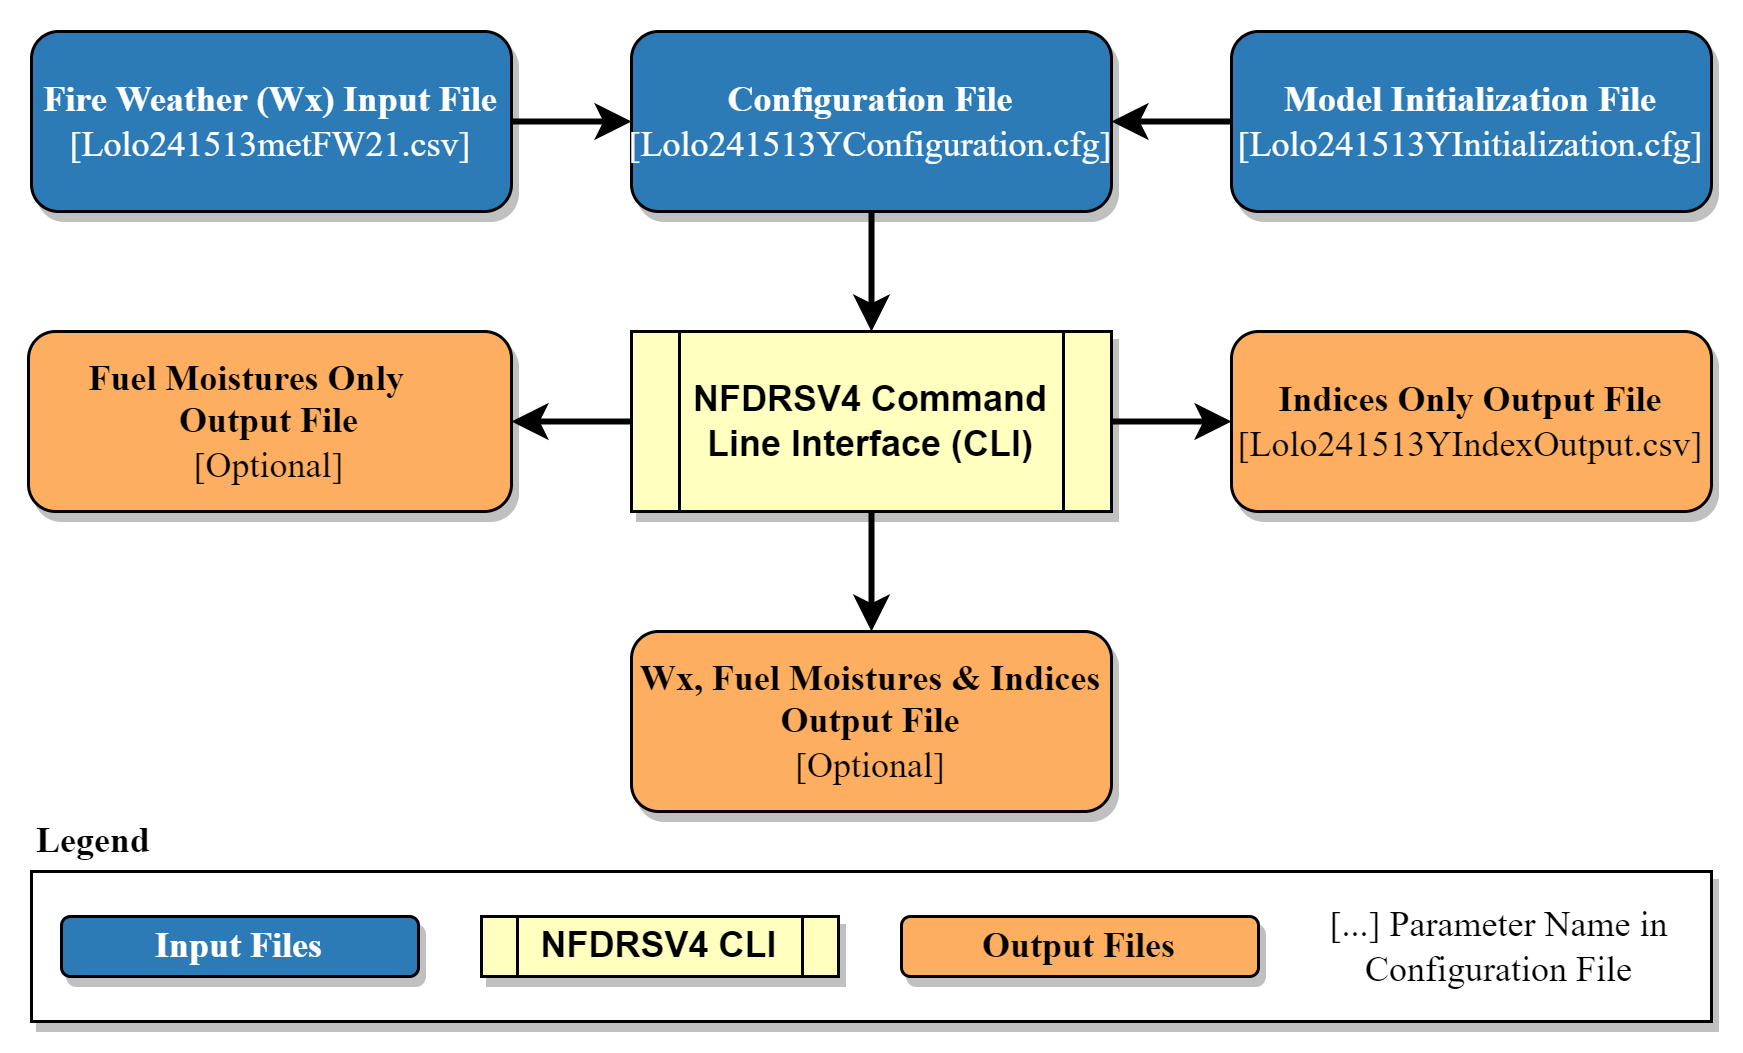

The diagram above was exported from draw.io. Its source (the exported page's mxGraphModel, read from the mxfile embedded in the PNG):
<mxGraphModel dx="782" dy="809" grid="1" gridSize="10" guides="1" tooltips="1" connect="1" arrows="1" fold="1" page="1" pageScale="1" pageWidth="850" pageHeight="1100" background="#ffffff" math="0" shadow="0">
  <root>
    <mxCell id="0" />
    <mxCell id="1" parent="0" />
    <mxCell id="wHFWnneU8wL-x3hTEM_k-22" value="" style="rounded=0;whiteSpace=wrap;html=1;strokeColor=none;" parent="1" vertex="1">
      <mxGeometry x="110" y="390" width="580" height="350" as="geometry" />
    </mxCell>
    <mxCell id="wHFWnneU8wL-x3hTEM_k-21" value="&lt;div align=&quot;left&quot;&gt;&lt;b&gt;&lt;font face=&quot;Times New Roman&quot;&gt;Legend&lt;/font&gt;&lt;/b&gt;&lt;/div&gt;" style="rounded=0;whiteSpace=wrap;html=1;align=left;strokeColor=none;opacity=0;shadow=1;" parent="1" vertex="1">
      <mxGeometry x="120" y="660" width="50" height="20" as="geometry" />
    </mxCell>
    <mxCell id="wHFWnneU8wL-x3hTEM_k-20" value="" style="rounded=0;whiteSpace=wrap;html=1;shadow=1;" parent="1" vertex="1">
      <mxGeometry x="120" y="680" width="560" height="50" as="geometry" />
    </mxCell>
    <mxCell id="wHFWnneU8wL-x3hTEM_k-1" value="&lt;div&gt;&lt;font color=&quot;#ffffff&quot; face=&quot;Times New Roman&quot;&gt;&lt;b&gt;Configuration File&lt;/b&gt;&lt;/font&gt;&lt;/div&gt;&lt;div&gt;&lt;font color=&quot;#ffffff&quot; face=&quot;Times New Roman&quot;&gt;[Lolo241513YConfiguration.cfg]&lt;br&gt;&lt;/font&gt;&lt;/div&gt;" style="rounded=1;whiteSpace=wrap;html=1;fillColor=#2c7bb6;shadow=1;" parent="1" vertex="1">
      <mxGeometry x="320" y="400" width="160" height="60" as="geometry" />
    </mxCell>
    <mxCell id="wHFWnneU8wL-x3hTEM_k-2" value="&lt;div&gt;&lt;font color=&quot;#ffffff&quot; face=&quot;Times New Roman&quot;&gt;&lt;b&gt;Fire Weather (Wx) Input File&lt;br&gt;&lt;/b&gt;&lt;/font&gt;&lt;/div&gt;&lt;div&gt;&lt;font color=&quot;#ffffff&quot; face=&quot;Times New Roman&quot;&gt;[Lolo241513metFW21.csv]&lt;br&gt;&lt;/font&gt;&lt;/div&gt;" style="rounded=1;whiteSpace=wrap;html=1;fillColor=#2c7bb6;shadow=1;" parent="1" vertex="1">
      <mxGeometry x="120" y="400" width="160" height="60" as="geometry" />
    </mxCell>
    <mxCell id="wHFWnneU8wL-x3hTEM_k-3" value="&lt;div&gt;&lt;font color=&quot;#ffffff&quot; face=&quot;Times New Roman&quot;&gt;&lt;b&gt;Model Initialization File&lt;br&gt;&lt;/b&gt;&lt;/font&gt;&lt;/div&gt;&lt;div&gt;&lt;font color=&quot;#ffffff&quot; face=&quot;Times New Roman&quot;&gt;[Lolo241513YInitialization.cfg]&lt;br&gt;&lt;/font&gt;&lt;/div&gt;" style="rounded=1;whiteSpace=wrap;html=1;fillColor=#2c7bb6;shadow=1;" parent="1" vertex="1">
      <mxGeometry x="520" y="400" width="160" height="60" as="geometry" />
    </mxCell>
    <mxCell id="wHFWnneU8wL-x3hTEM_k-4" value="&lt;div&gt;&lt;b&gt;NFDRSV4 Command Line Interface (CLI)&lt;br&gt;&lt;/b&gt;&lt;/div&gt;" style="shape=process;whiteSpace=wrap;html=1;backgroundOutline=1;fillColor=#ffffbf;shadow=1;" parent="1" vertex="1">
      <mxGeometry x="320" y="500" width="160" height="60" as="geometry" />
    </mxCell>
    <mxCell id="wHFWnneU8wL-x3hTEM_k-5" value="&lt;div&gt;&lt;font face=&quot;Times New Roman&quot;&gt;&lt;b&gt;Wx, Fuel Moistures &amp;amp; Indices Output File&lt;br&gt;&lt;/b&gt;&lt;/font&gt;&lt;/div&gt;&lt;div&gt;&lt;font face=&quot;Times New Roman&quot;&gt;[Optional]&lt;/font&gt;&lt;font face=&quot;Times New Roman&quot;&gt;&lt;br&gt;&lt;/font&gt;&lt;/div&gt;" style="rounded=1;whiteSpace=wrap;html=1;fillColor=#fdae61;shadow=1;" parent="1" vertex="1">
      <mxGeometry x="320" y="600" width="160" height="60" as="geometry" />
    </mxCell>
    <mxCell id="wHFWnneU8wL-x3hTEM_k-6" value="&lt;div&gt;&lt;font face=&quot;Times New Roman&quot;&gt;&lt;b&gt;Fuel Moistures Only&amp;nbsp;&amp;nbsp;&amp;nbsp;&amp;nbsp;&amp;nbsp; Output File&lt;br&gt;&lt;/b&gt;&lt;/font&gt;&lt;/div&gt;&lt;div&gt;&lt;font face=&quot;Times New Roman&quot;&gt;[Optional]&lt;/font&gt;&lt;font face=&quot;Times New Roman&quot;&gt;&lt;br&gt;&lt;/font&gt;&lt;/div&gt;" style="rounded=1;whiteSpace=wrap;html=1;fillColor=#fdae61;shadow=1;" parent="1" vertex="1">
      <mxGeometry x="119" y="500" width="161" height="60" as="geometry" />
    </mxCell>
    <mxCell id="wHFWnneU8wL-x3hTEM_k-7" value="&lt;div&gt;&lt;font face=&quot;Times New Roman&quot;&gt;&lt;b&gt;Indices Only Output File&lt;br&gt;&lt;/b&gt;&lt;/font&gt;&lt;/div&gt;&lt;div&gt;&lt;font face=&quot;Times New Roman&quot;&gt;[Lolo241513YIndexOutput.csv]&lt;/font&gt;&lt;font face=&quot;Times New Roman&quot;&gt;&lt;br&gt;&lt;/font&gt;&lt;/div&gt;" style="rounded=1;whiteSpace=wrap;html=1;fillColor=#fdae61;shadow=1;" parent="1" vertex="1">
      <mxGeometry x="520" y="500" width="160" height="60" as="geometry" />
    </mxCell>
    <mxCell id="wHFWnneU8wL-x3hTEM_k-9" value="" style="endArrow=classic;html=1;rounded=0;exitX=1;exitY=0.5;exitDx=0;exitDy=0;entryX=0;entryY=0.5;entryDx=0;entryDy=0;shadow=0;strokeWidth=2;" parent="1" source="wHFWnneU8wL-x3hTEM_k-2" target="wHFWnneU8wL-x3hTEM_k-1" edge="1">
      <mxGeometry width="50" height="50" relative="1" as="geometry">
        <mxPoint x="320" y="490" as="sourcePoint" />
        <mxPoint x="380" y="500" as="targetPoint" />
      </mxGeometry>
    </mxCell>
    <mxCell id="wHFWnneU8wL-x3hTEM_k-10" value="" style="endArrow=classic;html=1;rounded=0;exitX=0;exitY=0.5;exitDx=0;exitDy=0;entryX=1;entryY=0.5;entryDx=0;entryDy=0;shadow=0;strokeWidth=2;" parent="1" source="wHFWnneU8wL-x3hTEM_k-3" target="wHFWnneU8wL-x3hTEM_k-1" edge="1">
      <mxGeometry width="50" height="50" relative="1" as="geometry">
        <mxPoint x="330" y="550" as="sourcePoint" />
        <mxPoint x="380" y="500" as="targetPoint" />
      </mxGeometry>
    </mxCell>
    <mxCell id="wHFWnneU8wL-x3hTEM_k-11" value="" style="endArrow=classic;html=1;rounded=0;exitX=0.5;exitY=1;exitDx=0;exitDy=0;entryX=0.5;entryY=0;entryDx=0;entryDy=0;strokeWidth=2;" parent="1" source="wHFWnneU8wL-x3hTEM_k-1" target="wHFWnneU8wL-x3hTEM_k-4" edge="1">
      <mxGeometry width="50" height="50" relative="1" as="geometry">
        <mxPoint x="330" y="550" as="sourcePoint" />
        <mxPoint x="380" y="500" as="targetPoint" />
      </mxGeometry>
    </mxCell>
    <mxCell id="wHFWnneU8wL-x3hTEM_k-12" value="" style="endArrow=classic;html=1;rounded=0;entryX=1;entryY=0.5;entryDx=0;entryDy=0;exitX=0;exitY=0.5;exitDx=0;exitDy=0;shadow=0;strokeWidth=2;" parent="1" source="wHFWnneU8wL-x3hTEM_k-4" target="wHFWnneU8wL-x3hTEM_k-6" edge="1">
      <mxGeometry width="50" height="50" relative="1" as="geometry">
        <mxPoint x="330" y="550" as="sourcePoint" />
        <mxPoint x="380" y="500" as="targetPoint" />
      </mxGeometry>
    </mxCell>
    <mxCell id="wHFWnneU8wL-x3hTEM_k-13" value="" style="endArrow=classic;html=1;rounded=0;entryX=0;entryY=0.5;entryDx=0;entryDy=0;exitX=1;exitY=0.5;exitDx=0;exitDy=0;shadow=0;strokeWidth=2;" parent="1" source="wHFWnneU8wL-x3hTEM_k-4" target="wHFWnneU8wL-x3hTEM_k-7" edge="1">
      <mxGeometry width="50" height="50" relative="1" as="geometry">
        <mxPoint x="490" y="540" as="sourcePoint" />
        <mxPoint x="380" y="500" as="targetPoint" />
      </mxGeometry>
    </mxCell>
    <mxCell id="wHFWnneU8wL-x3hTEM_k-14" value="" style="endArrow=classic;html=1;rounded=0;entryX=0.5;entryY=0;entryDx=0;entryDy=0;exitX=0.5;exitY=1;exitDx=0;exitDy=0;shadow=0;strokeWidth=2;" parent="1" source="wHFWnneU8wL-x3hTEM_k-4" target="wHFWnneU8wL-x3hTEM_k-5" edge="1">
      <mxGeometry width="50" height="50" relative="1" as="geometry">
        <mxPoint x="330" y="550" as="sourcePoint" />
        <mxPoint x="380" y="500" as="targetPoint" />
      </mxGeometry>
    </mxCell>
    <mxCell id="wHFWnneU8wL-x3hTEM_k-16" value="&lt;div align=&quot;left&quot;&gt;&lt;font color=&quot;#ffffff&quot; face=&quot;Times New Roman&quot;&gt;&lt;b&gt;Input Files&lt;/b&gt;&lt;/font&gt;&lt;br&gt;&lt;/div&gt;" style="rounded=1;whiteSpace=wrap;html=1;fillColor=#2c7bb6;align=center;shadow=1;" parent="1" vertex="1">
      <mxGeometry x="130" y="695" width="119" height="20" as="geometry" />
    </mxCell>
    <mxCell id="wHFWnneU8wL-x3hTEM_k-17" value="&lt;div&gt;&lt;b&gt;NFDRSV4 CLI&lt;br&gt;&lt;/b&gt;&lt;/div&gt;" style="shape=process;whiteSpace=wrap;html=1;backgroundOutline=1;fillColor=#ffffbf;shadow=1;" parent="1" vertex="1">
      <mxGeometry x="270" y="695" width="119" height="20" as="geometry" />
    </mxCell>
    <mxCell id="wHFWnneU8wL-x3hTEM_k-18" value="&lt;font face=&quot;Times New Roman&quot;&gt;&lt;b&gt;Output Files&lt;br&gt;&lt;/b&gt;&lt;/font&gt;" style="rounded=1;whiteSpace=wrap;html=1;fillColor=#fdae61;shadow=1;" parent="1" vertex="1">
      <mxGeometry x="410" y="695" width="119" height="20" as="geometry" />
    </mxCell>
    <mxCell id="wHFWnneU8wL-x3hTEM_k-19" value="&lt;font face=&quot;Times New Roman&quot;&gt;[...] Parameter Name in Configuration File&lt;/font&gt;" style="rounded=0;whiteSpace=wrap;html=1;strokeColor=none;" parent="1" vertex="1">
      <mxGeometry x="550" y="690" width="119" height="30" as="geometry" />
    </mxCell>
  </root>
</mxGraphModel>